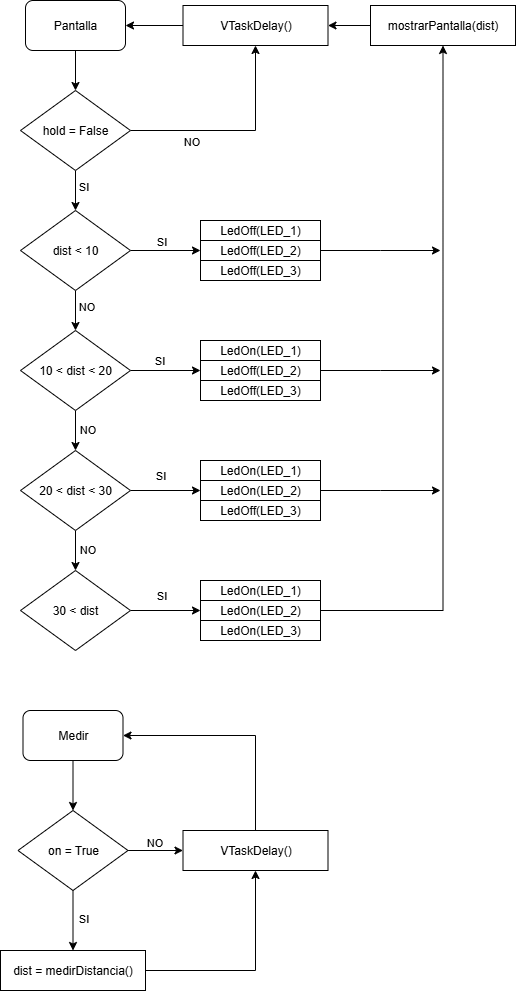

The diagram above was exported from draw.io. Its source (the exported page's mxGraphModel, read from the mxfile embedded in the PNG):
<mxGraphModel dx="872" dy="465" grid="1" gridSize="10" guides="1" tooltips="1" connect="1" arrows="1" fold="1" page="1" pageScale="1" pageWidth="827" pageHeight="1169" math="0" shadow="0">
  <root>
    <mxCell id="WIyWlLk6GJQsqaUBKTNV-0" />
    <mxCell id="WIyWlLk6GJQsqaUBKTNV-1" parent="WIyWlLk6GJQsqaUBKTNV-0" />
    <mxCell id="1XS_uNv5gF0bkmfz5i07-2" style="edgeStyle=orthogonalEdgeStyle;rounded=0;orthogonalLoop=1;jettySize=auto;html=1;exitX=0.5;exitY=1;exitDx=0;exitDy=0;entryX=0.5;entryY=0;entryDx=0;entryDy=0;" edge="1" parent="WIyWlLk6GJQsqaUBKTNV-1" source="1XS_uNv5gF0bkmfz5i07-0" target="1XS_uNv5gF0bkmfz5i07-1">
      <mxGeometry relative="1" as="geometry" />
    </mxCell>
    <mxCell id="1XS_uNv5gF0bkmfz5i07-0" value="Medir" style="rounded=1;whiteSpace=wrap;html=1;" vertex="1" parent="WIyWlLk6GJQsqaUBKTNV-1">
      <mxGeometry x="42.5" y="740" width="100" height="50" as="geometry" />
    </mxCell>
    <mxCell id="1XS_uNv5gF0bkmfz5i07-4" style="edgeStyle=orthogonalEdgeStyle;rounded=0;orthogonalLoop=1;jettySize=auto;html=1;exitX=0.5;exitY=1;exitDx=0;exitDy=0;entryX=0.5;entryY=0;entryDx=0;entryDy=0;" edge="1" parent="WIyWlLk6GJQsqaUBKTNV-1" source="1XS_uNv5gF0bkmfz5i07-1" target="1XS_uNv5gF0bkmfz5i07-3">
      <mxGeometry relative="1" as="geometry" />
    </mxCell>
    <mxCell id="1XS_uNv5gF0bkmfz5i07-5" value="SI" style="edgeLabel;html=1;align=center;verticalAlign=middle;resizable=0;points=[];" vertex="1" connectable="0" parent="1XS_uNv5gF0bkmfz5i07-4">
      <mxGeometry x="-0.1" relative="1" as="geometry">
        <mxPoint x="10" as="offset" />
      </mxGeometry>
    </mxCell>
    <mxCell id="1XS_uNv5gF0bkmfz5i07-8" style="edgeStyle=orthogonalEdgeStyle;rounded=0;orthogonalLoop=1;jettySize=auto;html=1;exitX=1;exitY=0.5;exitDx=0;exitDy=0;entryX=0;entryY=0.5;entryDx=0;entryDy=0;" edge="1" parent="WIyWlLk6GJQsqaUBKTNV-1" source="1XS_uNv5gF0bkmfz5i07-1" target="1XS_uNv5gF0bkmfz5i07-6">
      <mxGeometry relative="1" as="geometry" />
    </mxCell>
    <mxCell id="1XS_uNv5gF0bkmfz5i07-10" value="NO" style="edgeLabel;html=1;align=center;verticalAlign=middle;resizable=0;points=[];" vertex="1" connectable="0" parent="1XS_uNv5gF0bkmfz5i07-8">
      <mxGeometry x="-0.0545" y="1" relative="1" as="geometry">
        <mxPoint y="-8" as="offset" />
      </mxGeometry>
    </mxCell>
    <mxCell id="1XS_uNv5gF0bkmfz5i07-1" value="on = True" style="rhombus;whiteSpace=wrap;html=1;" vertex="1" parent="WIyWlLk6GJQsqaUBKTNV-1">
      <mxGeometry x="37.5" y="840" width="110" height="80" as="geometry" />
    </mxCell>
    <mxCell id="1XS_uNv5gF0bkmfz5i07-7" value="" style="edgeStyle=orthogonalEdgeStyle;rounded=0;orthogonalLoop=1;jettySize=auto;html=1;" edge="1" parent="WIyWlLk6GJQsqaUBKTNV-1" source="1XS_uNv5gF0bkmfz5i07-3" target="1XS_uNv5gF0bkmfz5i07-6">
      <mxGeometry relative="1" as="geometry" />
    </mxCell>
    <mxCell id="1XS_uNv5gF0bkmfz5i07-3" value="dist = medirDistancia()" style="rounded=0;whiteSpace=wrap;html=1;" vertex="1" parent="WIyWlLk6GJQsqaUBKTNV-1">
      <mxGeometry x="20" y="980" width="145" height="40" as="geometry" />
    </mxCell>
    <mxCell id="1XS_uNv5gF0bkmfz5i07-11" style="edgeStyle=orthogonalEdgeStyle;rounded=0;orthogonalLoop=1;jettySize=auto;html=1;exitX=0.5;exitY=0;exitDx=0;exitDy=0;entryX=1;entryY=0.5;entryDx=0;entryDy=0;" edge="1" parent="WIyWlLk6GJQsqaUBKTNV-1" source="1XS_uNv5gF0bkmfz5i07-6" target="1XS_uNv5gF0bkmfz5i07-0">
      <mxGeometry relative="1" as="geometry" />
    </mxCell>
    <mxCell id="1XS_uNv5gF0bkmfz5i07-6" value="VTaskDelay()" style="rounded=0;whiteSpace=wrap;html=1;" vertex="1" parent="WIyWlLk6GJQsqaUBKTNV-1">
      <mxGeometry x="202.5" y="860" width="145" height="40" as="geometry" />
    </mxCell>
    <mxCell id="1XS_uNv5gF0bkmfz5i07-16" style="edgeStyle=orthogonalEdgeStyle;rounded=0;orthogonalLoop=1;jettySize=auto;html=1;exitX=0.5;exitY=1;exitDx=0;exitDy=0;entryX=0.5;entryY=0;entryDx=0;entryDy=0;" edge="1" parent="WIyWlLk6GJQsqaUBKTNV-1" source="1XS_uNv5gF0bkmfz5i07-12" target="1XS_uNv5gF0bkmfz5i07-15">
      <mxGeometry relative="1" as="geometry" />
    </mxCell>
    <mxCell id="1XS_uNv5gF0bkmfz5i07-12" value="Pantalla" style="rounded=1;whiteSpace=wrap;html=1;" vertex="1" parent="WIyWlLk6GJQsqaUBKTNV-1">
      <mxGeometry x="45" y="30" width="100" height="50" as="geometry" />
    </mxCell>
    <mxCell id="1XS_uNv5gF0bkmfz5i07-22" style="edgeStyle=orthogonalEdgeStyle;rounded=0;orthogonalLoop=1;jettySize=auto;html=1;exitX=0.5;exitY=1;exitDx=0;exitDy=0;entryX=0.5;entryY=0;entryDx=0;entryDy=0;" edge="1" parent="WIyWlLk6GJQsqaUBKTNV-1" source="1XS_uNv5gF0bkmfz5i07-15" target="1XS_uNv5gF0bkmfz5i07-18">
      <mxGeometry relative="1" as="geometry" />
    </mxCell>
    <mxCell id="1XS_uNv5gF0bkmfz5i07-26" value="SI" style="edgeLabel;html=1;align=center;verticalAlign=middle;resizable=0;points=[];" vertex="1" connectable="0" parent="1XS_uNv5gF0bkmfz5i07-22">
      <mxGeometry x="-0.25" y="1" relative="1" as="geometry">
        <mxPoint x="6" as="offset" />
      </mxGeometry>
    </mxCell>
    <mxCell id="1XS_uNv5gF0bkmfz5i07-44" style="edgeStyle=orthogonalEdgeStyle;rounded=0;orthogonalLoop=1;jettySize=auto;html=1;exitX=1;exitY=0.5;exitDx=0;exitDy=0;entryX=0.5;entryY=1;entryDx=0;entryDy=0;" edge="1" parent="WIyWlLk6GJQsqaUBKTNV-1" source="1XS_uNv5gF0bkmfz5i07-15" target="1XS_uNv5gF0bkmfz5i07-60">
      <mxGeometry relative="1" as="geometry" />
    </mxCell>
    <mxCell id="1XS_uNv5gF0bkmfz5i07-45" value="NO" style="edgeLabel;html=1;align=center;verticalAlign=middle;resizable=0;points=[];" vertex="1" connectable="0" parent="1XS_uNv5gF0bkmfz5i07-44">
      <mxGeometry x="-0.2167" y="2" relative="1" as="geometry">
        <mxPoint x="-22" y="12" as="offset" />
      </mxGeometry>
    </mxCell>
    <mxCell id="1XS_uNv5gF0bkmfz5i07-15" value="hold = False" style="rhombus;whiteSpace=wrap;html=1;" vertex="1" parent="WIyWlLk6GJQsqaUBKTNV-1">
      <mxGeometry x="40" y="120" width="110" height="80" as="geometry" />
    </mxCell>
    <mxCell id="1XS_uNv5gF0bkmfz5i07-23" style="edgeStyle=orthogonalEdgeStyle;rounded=0;orthogonalLoop=1;jettySize=auto;html=1;exitX=0.5;exitY=1;exitDx=0;exitDy=0;entryX=0.5;entryY=0;entryDx=0;entryDy=0;" edge="1" parent="WIyWlLk6GJQsqaUBKTNV-1" source="1XS_uNv5gF0bkmfz5i07-18" target="1XS_uNv5gF0bkmfz5i07-19">
      <mxGeometry relative="1" as="geometry" />
    </mxCell>
    <mxCell id="1XS_uNv5gF0bkmfz5i07-27" value="NO" style="edgeLabel;html=1;align=center;verticalAlign=middle;resizable=0;points=[];" vertex="1" connectable="0" parent="1XS_uNv5gF0bkmfz5i07-23">
      <mxGeometry x="-0.25" relative="1" as="geometry">
        <mxPoint x="10" as="offset" />
      </mxGeometry>
    </mxCell>
    <mxCell id="1XS_uNv5gF0bkmfz5i07-46" style="edgeStyle=orthogonalEdgeStyle;rounded=0;orthogonalLoop=1;jettySize=auto;html=1;exitX=1;exitY=0.5;exitDx=0;exitDy=0;entryX=0;entryY=0.5;entryDx=0;entryDy=0;" edge="1" parent="WIyWlLk6GJQsqaUBKTNV-1" source="1XS_uNv5gF0bkmfz5i07-18" target="1XS_uNv5gF0bkmfz5i07-33">
      <mxGeometry relative="1" as="geometry" />
    </mxCell>
    <mxCell id="1XS_uNv5gF0bkmfz5i07-50" value="SI" style="edgeLabel;html=1;align=center;verticalAlign=middle;resizable=0;points=[];" vertex="1" connectable="0" parent="1XS_uNv5gF0bkmfz5i07-46">
      <mxGeometry x="-0.2" y="1" relative="1" as="geometry">
        <mxPoint x="2" y="-9" as="offset" />
      </mxGeometry>
    </mxCell>
    <mxCell id="1XS_uNv5gF0bkmfz5i07-18" value="dist &amp;lt; 10" style="rhombus;whiteSpace=wrap;html=1;" vertex="1" parent="WIyWlLk6GJQsqaUBKTNV-1">
      <mxGeometry x="40" y="240" width="110" height="80" as="geometry" />
    </mxCell>
    <mxCell id="1XS_uNv5gF0bkmfz5i07-24" style="edgeStyle=orthogonalEdgeStyle;rounded=0;orthogonalLoop=1;jettySize=auto;html=1;exitX=0.5;exitY=1;exitDx=0;exitDy=0;entryX=0.5;entryY=0;entryDx=0;entryDy=0;" edge="1" parent="WIyWlLk6GJQsqaUBKTNV-1" source="1XS_uNv5gF0bkmfz5i07-19" target="1XS_uNv5gF0bkmfz5i07-20">
      <mxGeometry relative="1" as="geometry" />
    </mxCell>
    <mxCell id="1XS_uNv5gF0bkmfz5i07-28" value="NO" style="edgeLabel;html=1;align=center;verticalAlign=middle;resizable=0;points=[];" vertex="1" connectable="0" parent="1XS_uNv5gF0bkmfz5i07-24">
      <mxGeometry x="-0.1" y="2" relative="1" as="geometry">
        <mxPoint x="9" as="offset" />
      </mxGeometry>
    </mxCell>
    <mxCell id="1XS_uNv5gF0bkmfz5i07-47" style="edgeStyle=orthogonalEdgeStyle;rounded=0;orthogonalLoop=1;jettySize=auto;html=1;exitX=1;exitY=0.5;exitDx=0;exitDy=0;entryX=0;entryY=0.5;entryDx=0;entryDy=0;" edge="1" parent="WIyWlLk6GJQsqaUBKTNV-1" source="1XS_uNv5gF0bkmfz5i07-19" target="1XS_uNv5gF0bkmfz5i07-36">
      <mxGeometry relative="1" as="geometry" />
    </mxCell>
    <mxCell id="1XS_uNv5gF0bkmfz5i07-19" value="10 &amp;lt; dist &amp;lt; 20" style="rhombus;whiteSpace=wrap;html=1;" vertex="1" parent="WIyWlLk6GJQsqaUBKTNV-1">
      <mxGeometry x="40" y="360" width="110" height="80" as="geometry" />
    </mxCell>
    <mxCell id="1XS_uNv5gF0bkmfz5i07-25" style="edgeStyle=orthogonalEdgeStyle;rounded=0;orthogonalLoop=1;jettySize=auto;html=1;exitX=0.5;exitY=1;exitDx=0;exitDy=0;entryX=0.5;entryY=0;entryDx=0;entryDy=0;" edge="1" parent="WIyWlLk6GJQsqaUBKTNV-1" source="1XS_uNv5gF0bkmfz5i07-20" target="1XS_uNv5gF0bkmfz5i07-21">
      <mxGeometry relative="1" as="geometry" />
    </mxCell>
    <mxCell id="1XS_uNv5gF0bkmfz5i07-29" value="NO" style="edgeLabel;html=1;align=center;verticalAlign=middle;resizable=0;points=[];" vertex="1" connectable="0" parent="1XS_uNv5gF0bkmfz5i07-25">
      <mxGeometry x="-0.1" y="2" relative="1" as="geometry">
        <mxPoint x="9" as="offset" />
      </mxGeometry>
    </mxCell>
    <mxCell id="1XS_uNv5gF0bkmfz5i07-48" style="edgeStyle=orthogonalEdgeStyle;rounded=0;orthogonalLoop=1;jettySize=auto;html=1;exitX=1;exitY=0.5;exitDx=0;exitDy=0;entryX=0;entryY=0.5;entryDx=0;entryDy=0;" edge="1" parent="WIyWlLk6GJQsqaUBKTNV-1" source="1XS_uNv5gF0bkmfz5i07-20" target="1XS_uNv5gF0bkmfz5i07-39">
      <mxGeometry relative="1" as="geometry" />
    </mxCell>
    <mxCell id="1XS_uNv5gF0bkmfz5i07-20" value="20 &amp;lt; dist &amp;lt; 30" style="rhombus;whiteSpace=wrap;html=1;" vertex="1" parent="WIyWlLk6GJQsqaUBKTNV-1">
      <mxGeometry x="40" y="480" width="110" height="80" as="geometry" />
    </mxCell>
    <mxCell id="1XS_uNv5gF0bkmfz5i07-49" style="edgeStyle=orthogonalEdgeStyle;rounded=0;orthogonalLoop=1;jettySize=auto;html=1;exitX=1;exitY=0.5;exitDx=0;exitDy=0;entryX=0;entryY=0.5;entryDx=0;entryDy=0;" edge="1" parent="WIyWlLk6GJQsqaUBKTNV-1" source="1XS_uNv5gF0bkmfz5i07-21" target="1XS_uNv5gF0bkmfz5i07-42">
      <mxGeometry relative="1" as="geometry" />
    </mxCell>
    <mxCell id="1XS_uNv5gF0bkmfz5i07-21" value="30 &amp;lt; dist" style="rhombus;whiteSpace=wrap;html=1;" vertex="1" parent="WIyWlLk6GJQsqaUBKTNV-1">
      <mxGeometry x="40" y="600" width="110" height="80" as="geometry" />
    </mxCell>
    <mxCell id="1XS_uNv5gF0bkmfz5i07-30" value="LedOff(LED_1)" style="rounded=0;whiteSpace=wrap;html=1;" vertex="1" parent="WIyWlLk6GJQsqaUBKTNV-1">
      <mxGeometry x="220" y="250" width="120" height="20" as="geometry" />
    </mxCell>
    <mxCell id="1XS_uNv5gF0bkmfz5i07-32" value="LedOff(LED_3)" style="rounded=0;whiteSpace=wrap;html=1;" vertex="1" parent="WIyWlLk6GJQsqaUBKTNV-1">
      <mxGeometry x="220" y="290" width="120" height="20" as="geometry" />
    </mxCell>
    <mxCell id="1XS_uNv5gF0bkmfz5i07-55" style="edgeStyle=orthogonalEdgeStyle;rounded=0;orthogonalLoop=1;jettySize=auto;html=1;exitX=1;exitY=0.5;exitDx=0;exitDy=0;" edge="1" parent="WIyWlLk6GJQsqaUBKTNV-1" source="1XS_uNv5gF0bkmfz5i07-33">
      <mxGeometry relative="1" as="geometry">
        <mxPoint x="460" y="280" as="targetPoint" />
      </mxGeometry>
    </mxCell>
    <mxCell id="1XS_uNv5gF0bkmfz5i07-33" value="LedOff(LED_2)" style="rounded=0;whiteSpace=wrap;html=1;" vertex="1" parent="WIyWlLk6GJQsqaUBKTNV-1">
      <mxGeometry x="220" y="270" width="120" height="20" as="geometry" />
    </mxCell>
    <mxCell id="1XS_uNv5gF0bkmfz5i07-34" value="LedOn(LED_1)" style="rounded=0;whiteSpace=wrap;html=1;" vertex="1" parent="WIyWlLk6GJQsqaUBKTNV-1">
      <mxGeometry x="220" y="370" width="120" height="20" as="geometry" />
    </mxCell>
    <mxCell id="1XS_uNv5gF0bkmfz5i07-35" value="LedOff(LED_3)" style="rounded=0;whiteSpace=wrap;html=1;" vertex="1" parent="WIyWlLk6GJQsqaUBKTNV-1">
      <mxGeometry x="220" y="410" width="120" height="20" as="geometry" />
    </mxCell>
    <mxCell id="1XS_uNv5gF0bkmfz5i07-56" style="edgeStyle=orthogonalEdgeStyle;rounded=0;orthogonalLoop=1;jettySize=auto;html=1;exitX=1;exitY=0.5;exitDx=0;exitDy=0;" edge="1" parent="WIyWlLk6GJQsqaUBKTNV-1" source="1XS_uNv5gF0bkmfz5i07-36">
      <mxGeometry relative="1" as="geometry">
        <mxPoint x="460" y="400" as="targetPoint" />
      </mxGeometry>
    </mxCell>
    <mxCell id="1XS_uNv5gF0bkmfz5i07-36" value="LedOff(LED_2)" style="rounded=0;whiteSpace=wrap;html=1;" vertex="1" parent="WIyWlLk6GJQsqaUBKTNV-1">
      <mxGeometry x="220" y="390" width="120" height="20" as="geometry" />
    </mxCell>
    <mxCell id="1XS_uNv5gF0bkmfz5i07-37" value="LedOn(LED_1)" style="rounded=0;whiteSpace=wrap;html=1;" vertex="1" parent="WIyWlLk6GJQsqaUBKTNV-1">
      <mxGeometry x="220" y="490" width="120" height="20" as="geometry" />
    </mxCell>
    <mxCell id="1XS_uNv5gF0bkmfz5i07-38" value="LedOff(LED_3)" style="rounded=0;whiteSpace=wrap;html=1;" vertex="1" parent="WIyWlLk6GJQsqaUBKTNV-1">
      <mxGeometry x="220" y="530" width="120" height="20" as="geometry" />
    </mxCell>
    <mxCell id="1XS_uNv5gF0bkmfz5i07-58" style="edgeStyle=orthogonalEdgeStyle;rounded=0;orthogonalLoop=1;jettySize=auto;html=1;exitX=1;exitY=0.5;exitDx=0;exitDy=0;" edge="1" parent="WIyWlLk6GJQsqaUBKTNV-1" source="1XS_uNv5gF0bkmfz5i07-39">
      <mxGeometry relative="1" as="geometry">
        <mxPoint x="460" y="520" as="targetPoint" />
      </mxGeometry>
    </mxCell>
    <mxCell id="1XS_uNv5gF0bkmfz5i07-39" value="LedOn(LED_2)" style="rounded=0;whiteSpace=wrap;html=1;" vertex="1" parent="WIyWlLk6GJQsqaUBKTNV-1">
      <mxGeometry x="220" y="510" width="120" height="20" as="geometry" />
    </mxCell>
    <mxCell id="1XS_uNv5gF0bkmfz5i07-40" value="LedOn(LED_1)" style="rounded=0;whiteSpace=wrap;html=1;" vertex="1" parent="WIyWlLk6GJQsqaUBKTNV-1">
      <mxGeometry x="220" y="610" width="120" height="20" as="geometry" />
    </mxCell>
    <mxCell id="1XS_uNv5gF0bkmfz5i07-41" value="LedOn(LED_3)" style="rounded=0;whiteSpace=wrap;html=1;" vertex="1" parent="WIyWlLk6GJQsqaUBKTNV-1">
      <mxGeometry x="220" y="650" width="120" height="20" as="geometry" />
    </mxCell>
    <mxCell id="1XS_uNv5gF0bkmfz5i07-54" style="edgeStyle=orthogonalEdgeStyle;rounded=0;orthogonalLoop=1;jettySize=auto;html=1;exitX=1;exitY=0.5;exitDx=0;exitDy=0;entryX=0.5;entryY=1;entryDx=0;entryDy=0;" edge="1" parent="WIyWlLk6GJQsqaUBKTNV-1" source="1XS_uNv5gF0bkmfz5i07-42" target="1XS_uNv5gF0bkmfz5i07-43">
      <mxGeometry relative="1" as="geometry" />
    </mxCell>
    <mxCell id="1XS_uNv5gF0bkmfz5i07-42" value="LedOn(LED_2)" style="rounded=0;whiteSpace=wrap;html=1;" vertex="1" parent="WIyWlLk6GJQsqaUBKTNV-1">
      <mxGeometry x="220" y="630" width="120" height="20" as="geometry" />
    </mxCell>
    <mxCell id="1XS_uNv5gF0bkmfz5i07-61" style="edgeStyle=orthogonalEdgeStyle;rounded=0;orthogonalLoop=1;jettySize=auto;html=1;exitX=0;exitY=0.5;exitDx=0;exitDy=0;entryX=1;entryY=0.5;entryDx=0;entryDy=0;" edge="1" parent="WIyWlLk6GJQsqaUBKTNV-1" source="1XS_uNv5gF0bkmfz5i07-43" target="1XS_uNv5gF0bkmfz5i07-60">
      <mxGeometry relative="1" as="geometry" />
    </mxCell>
    <mxCell id="1XS_uNv5gF0bkmfz5i07-43" value="mostrarPantalla(dist)" style="rounded=0;whiteSpace=wrap;html=1;" vertex="1" parent="WIyWlLk6GJQsqaUBKTNV-1">
      <mxGeometry x="390" y="35" width="145" height="40" as="geometry" />
    </mxCell>
    <mxCell id="1XS_uNv5gF0bkmfz5i07-51" value="SI" style="edgeLabel;html=1;align=center;verticalAlign=middle;resizable=0;points=[];" vertex="1" connectable="0" parent="WIyWlLk6GJQsqaUBKTNV-1">
      <mxGeometry x="180" y="270" as="geometry">
        <mxPoint x="-2" y="119" as="offset" />
      </mxGeometry>
    </mxCell>
    <mxCell id="1XS_uNv5gF0bkmfz5i07-52" value="SI" style="edgeLabel;html=1;align=center;verticalAlign=middle;resizable=0;points=[];" vertex="1" connectable="0" parent="WIyWlLk6GJQsqaUBKTNV-1">
      <mxGeometry x="180" y="460" as="geometry">
        <mxPoint x="-1" y="44" as="offset" />
      </mxGeometry>
    </mxCell>
    <mxCell id="1XS_uNv5gF0bkmfz5i07-53" value="SI" style="edgeLabel;html=1;align=center;verticalAlign=middle;resizable=0;points=[];" vertex="1" connectable="0" parent="WIyWlLk6GJQsqaUBKTNV-1">
      <mxGeometry x="180" y="620" as="geometry">
        <mxPoint y="4" as="offset" />
      </mxGeometry>
    </mxCell>
    <mxCell id="1XS_uNv5gF0bkmfz5i07-62" style="edgeStyle=orthogonalEdgeStyle;rounded=0;orthogonalLoop=1;jettySize=auto;html=1;exitX=0;exitY=0.5;exitDx=0;exitDy=0;entryX=1;entryY=0.5;entryDx=0;entryDy=0;" edge="1" parent="WIyWlLk6GJQsqaUBKTNV-1" source="1XS_uNv5gF0bkmfz5i07-60" target="1XS_uNv5gF0bkmfz5i07-12">
      <mxGeometry relative="1" as="geometry" />
    </mxCell>
    <mxCell id="1XS_uNv5gF0bkmfz5i07-60" value="VTaskDelay()" style="rounded=0;whiteSpace=wrap;html=1;" vertex="1" parent="WIyWlLk6GJQsqaUBKTNV-1">
      <mxGeometry x="202.5" y="35" width="145" height="40" as="geometry" />
    </mxCell>
  </root>
</mxGraphModel>